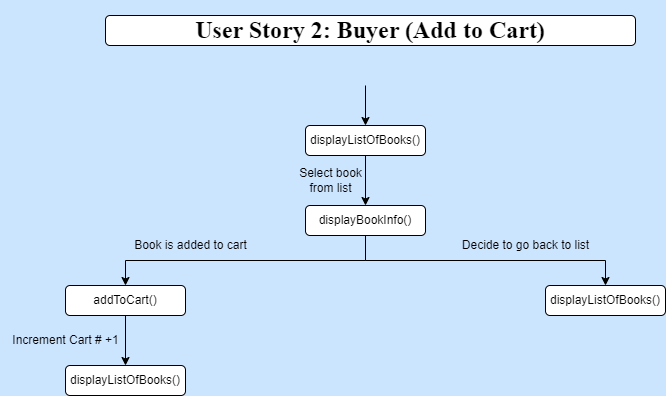

The diagram above was exported from draw.io. Its source (the exported page's mxGraphModel, read from the mxfile embedded in the PNG):
<mxGraphModel dx="1050" dy="522" grid="1" gridSize="10" guides="1" tooltips="1" connect="1" arrows="1" fold="1" page="1" pageScale="1" pageWidth="850" pageHeight="1100" background="#CCE5FF" math="0" shadow="0">
  <root>
    <mxCell id="0" />
    <mxCell id="1" parent="0" />
    <mxCell id="jNIEVBM6Wmnlz1BXS3UX-2" value="&lt;h1&gt;User Story 2: Buyer (Add to Cart)&lt;/h1&gt;" style="rounded=1;whiteSpace=wrap;html=1;fontFamily=Times New Roman;" parent="1" vertex="1">
      <mxGeometry x="160" y="50" width="530" height="30" as="geometry" />
    </mxCell>
    <mxCell id="HwOnpyn5BcN7FP6Mbuu5-71" style="edgeStyle=orthogonalEdgeStyle;rounded=0;orthogonalLoop=1;jettySize=auto;html=1;exitX=0.5;exitY=0;exitDx=0;exitDy=0;" parent="1" edge="1">
      <mxGeometry relative="1" as="geometry">
        <mxPoint x="420" y="160" as="targetPoint" />
        <mxPoint x="420" y="160" as="sourcePoint" />
      </mxGeometry>
    </mxCell>
    <mxCell id="ttrsliQGWqG_uQ5V5c9A-8" style="edgeStyle=orthogonalEdgeStyle;rounded=0;orthogonalLoop=1;jettySize=auto;html=1;exitX=0.5;exitY=1;exitDx=0;exitDy=0;entryX=0.5;entryY=0;entryDx=0;entryDy=0;" edge="1" parent="1" source="jNIEVBM6Wmnlz1BXS3UX-6" target="HwOnpyn5BcN7FP6Mbuu5-18">
      <mxGeometry relative="1" as="geometry" />
    </mxCell>
    <mxCell id="ttrsliQGWqG_uQ5V5c9A-9" style="edgeStyle=orthogonalEdgeStyle;rounded=0;orthogonalLoop=1;jettySize=auto;html=1;exitX=0.5;exitY=1;exitDx=0;exitDy=0;entryX=0.5;entryY=0;entryDx=0;entryDy=0;" edge="1" parent="1" source="jNIEVBM6Wmnlz1BXS3UX-6" target="HwOnpyn5BcN7FP6Mbuu5-95">
      <mxGeometry relative="1" as="geometry" />
    </mxCell>
    <mxCell id="jNIEVBM6Wmnlz1BXS3UX-6" value="displayBookInfo()" style="rounded=1;whiteSpace=wrap;html=1;" parent="1" vertex="1">
      <mxGeometry x="360" y="240" width="120" height="30" as="geometry" />
    </mxCell>
    <mxCell id="ttrsliQGWqG_uQ5V5c9A-6" style="edgeStyle=orthogonalEdgeStyle;rounded=0;orthogonalLoop=1;jettySize=auto;html=1;exitX=0.5;exitY=1;exitDx=0;exitDy=0;entryX=0.5;entryY=0;entryDx=0;entryDy=0;" edge="1" parent="1" source="jNIEVBM6Wmnlz1BXS3UX-4" target="jNIEVBM6Wmnlz1BXS3UX-6">
      <mxGeometry relative="1" as="geometry" />
    </mxCell>
    <mxCell id="jNIEVBM6Wmnlz1BXS3UX-4" value="displayListOfBooks()" style="rounded=1;whiteSpace=wrap;html=1;" parent="1" vertex="1">
      <mxGeometry x="360" y="160" width="120" height="30" as="geometry" />
    </mxCell>
    <mxCell id="ttrsliQGWqG_uQ5V5c9A-16" style="edgeStyle=orthogonalEdgeStyle;rounded=0;orthogonalLoop=1;jettySize=auto;html=1;exitX=0.5;exitY=1;exitDx=0;exitDy=0;entryX=0.5;entryY=0;entryDx=0;entryDy=0;" edge="1" parent="1" source="HwOnpyn5BcN7FP6Mbuu5-18" target="ttrsliQGWqG_uQ5V5c9A-14">
      <mxGeometry relative="1" as="geometry" />
    </mxCell>
    <mxCell id="HwOnpyn5BcN7FP6Mbuu5-18" value="addToCart()" style="rounded=1;whiteSpace=wrap;html=1;" parent="1" vertex="1">
      <mxGeometry x="120" y="320" width="120" height="30" as="geometry" />
    </mxCell>
    <mxCell id="HwOnpyn5BcN7FP6Mbuu5-95" value="displayListOfBooks()" style="rounded=1;whiteSpace=wrap;html=1;" parent="1" vertex="1">
      <mxGeometry x="600" y="320" width="120" height="30" as="geometry" />
    </mxCell>
    <mxCell id="ttrsliQGWqG_uQ5V5c9A-5" value="Select book&lt;br&gt;from list" style="text;html=1;align=center;verticalAlign=middle;resizable=0;points=[];autosize=1;strokeColor=none;fillColor=none;" vertex="1" parent="1">
      <mxGeometry x="340" y="195" width="90" height="40" as="geometry" />
    </mxCell>
    <mxCell id="ttrsliQGWqG_uQ5V5c9A-7" value="" style="edgeStyle=none;orthogonalLoop=1;jettySize=auto;html=1;rounded=0;entryX=0.5;entryY=0;entryDx=0;entryDy=0;" edge="1" parent="1" target="jNIEVBM6Wmnlz1BXS3UX-4">
      <mxGeometry width="100" relative="1" as="geometry">
        <mxPoint x="420" y="120" as="sourcePoint" />
        <mxPoint x="470" y="120" as="targetPoint" />
        <Array as="points" />
      </mxGeometry>
    </mxCell>
    <mxCell id="ttrsliQGWqG_uQ5V5c9A-10" value="Book is added to cart" style="text;html=1;align=center;verticalAlign=middle;resizable=0;points=[];autosize=1;strokeColor=none;fillColor=none;" vertex="1" parent="1">
      <mxGeometry x="175" y="265" width="140" height="30" as="geometry" />
    </mxCell>
    <mxCell id="ttrsliQGWqG_uQ5V5c9A-11" value="Decide to go back to list" style="text;html=1;align=center;verticalAlign=middle;resizable=0;points=[];autosize=1;strokeColor=none;fillColor=none;" vertex="1" parent="1">
      <mxGeometry x="505" y="265" width="150" height="30" as="geometry" />
    </mxCell>
    <mxCell id="ttrsliQGWqG_uQ5V5c9A-14" value="displayListOfBooks()" style="rounded=1;whiteSpace=wrap;html=1;" vertex="1" parent="1">
      <mxGeometry x="120" y="400" width="120" height="30" as="geometry" />
    </mxCell>
    <mxCell id="ttrsliQGWqG_uQ5V5c9A-17" value="Increment Cart # +1" style="text;html=1;align=center;verticalAlign=middle;resizable=0;points=[];autosize=1;strokeColor=none;fillColor=none;" vertex="1" parent="1">
      <mxGeometry x="55" y="360" width="130" height="30" as="geometry" />
    </mxCell>
  </root>
</mxGraphModel>